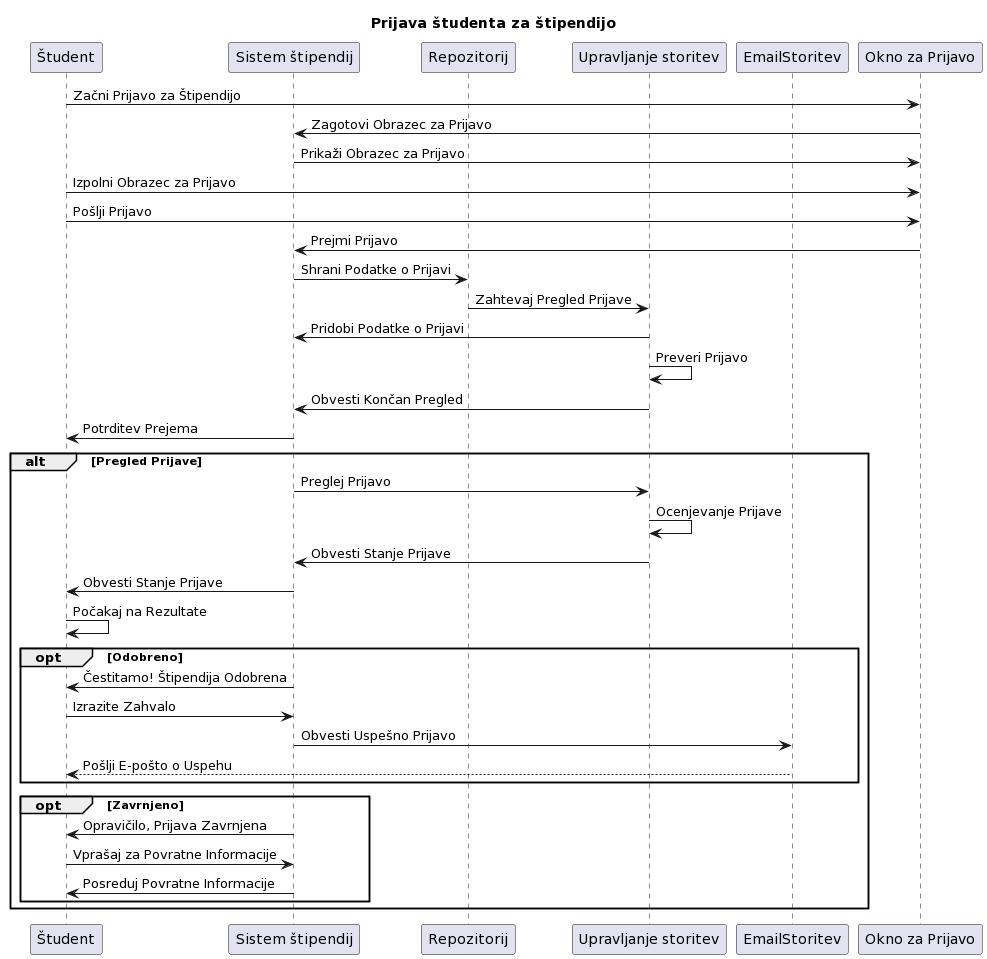

The diagram above was rendered by PlantUML. Its source (embedded in the PNG):
@startuml
title Prijava študenta za štipendijo

participant Študent
participant "Sistem štipendij"
participant Repozitorij
participant "Upravljanje storitev"
participant EmailStoritev
participant "Okno za Prijavo"

Študent -> "Okno za Prijavo": Začni Prijavo za Štipendijo
"Okno za Prijavo" -> "Sistem štipendij": Zagotovi Obrazec za Prijavo
"Okno za Prijavo" <- "Sistem štipendij": Prikaži Obrazec za Prijavo
Študent -> "Okno za Prijavo": Izpolni Obrazec za Prijavo
Študent -> "Okno za Prijavo": Pošlji Prijavo
"Okno za Prijavo" -> "Sistem štipendij": Prejmi Prijavo

"Sistem štipendij" -> Repozitorij: Shrani Podatke o Prijavi
Repozitorij -> "Upravljanje storitev": Zahtevaj Pregled Prijave

"Upravljanje storitev" -> "Sistem štipendij": Pridobi Podatke o Prijavi
"Upravljanje storitev" -> "Upravljanje storitev": Preveri Prijavo
"Upravljanje storitev" -> "Sistem štipendij": Obvesti Končan Pregled
"Sistem štipendij" -> Študent: Potrditev Prejema

alt Pregled Prijave
    "Sistem štipendij" -> "Upravljanje storitev": Preglej Prijavo
    "Upravljanje storitev" -> "Upravljanje storitev": Ocenjevanje Prijave
    "Upravljanje storitev" -> "Sistem štipendij": Obvesti Stanje Prijave
    "Sistem štipendij" -> Študent: Obvesti Stanje Prijave
    Študent -> Študent: Počakaj na Rezultate

    opt Odobreno
        "Sistem štipendij" -> Študent: Čestitamo! Štipendija Odobrena
        Študent -> "Sistem štipendij": Izrazite Zahvalo
        "Sistem štipendij" -> EmailStoritev: Obvesti Uspešno Prijavo
        EmailStoritev --> Študent: Pošlji E-pošto o Uspehu
    end

    opt Zavrnjeno
        "Sistem štipendij" -> Študent: Opravičilo, Prijava Zavrnjena
        Študent -> "Sistem štipendij": Vprašaj za Povratne Informacije
        "Sistem štipendij" -> Študent: Posreduj Povratne Informacije
    end
end
@enduml